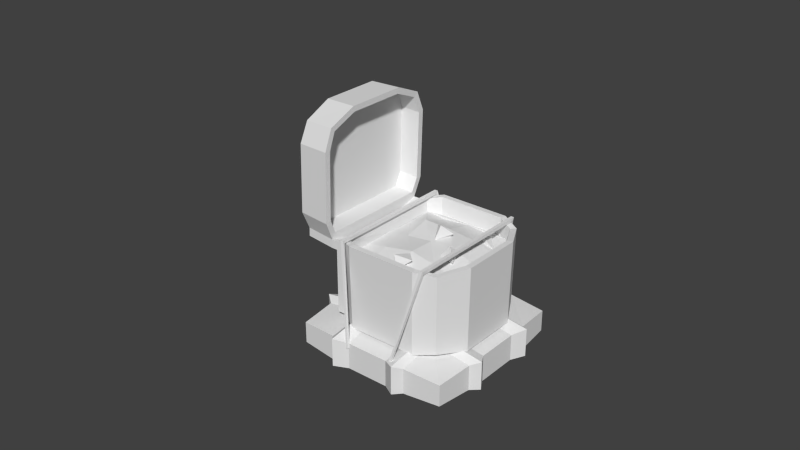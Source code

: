 # Source: Treasure_chest_raft.blend  (saved by Blender 2.70.0; exported with 4.5.12 LTS)
import bpy
from mathutils import Matrix  # noqa: F401  (used for matrix-valued properties, if any)

bpy.ops.wm.read_factory_settings(use_empty=True)
scene = bpy.context.scene
scene.name = 'Scene'

# ---- collections
col_collection_1 = bpy.data.collections.new('Collection 1'); scene.collection.children.link(col_collection_1)

# ---- materials (node trees are filled in below, after node groups)
mat_material = bpy.data.materials.new('Material')
mat_material.alpha_threshold = 0.0
mat_material.use_transparent_shadow = False
mat_material.roughness = 0.5
mat_material.line_color = (0.0, 0.0, 0.0, 1.0)

# ---- material node trees

# ---- world
world_world = bpy.data.worlds.new('World'); scene.world = world_world
world_world.color = (0.05088, 0.05088, 0.05088)
world_world.use_sun_shadow = False
world_world.sun_shadow_jitter_overblur = 0.0
world_world.cycles.sampling_method = 'MANUAL'
world_world.cycles.sample_map_resolution = 256

# ---- meshes
me_cube_000 = bpy.data.meshes.new('Cube.000')
me_cube_000.from_pydata([(-0.8348, 0.2139, 0.3055), (-0.8348, 0.2321, 0.3055), (0.8478, 0.2321, 0.304), (0.8478, 0.2139, 0.304), (-0.8625, 0.2139, 0.3036), (-0.8625, 0.2321, 0.3036), (0.8625, 0.2321, 0.3036), (0.8625, 0.2139, 0.3036), (-0.6845, 0.4301, 1.283), (0.674, 0.4301, 1.283), (0.6573, 0.4301, 1.25), (-0.6678, 0.4301, 1.25), (0.674, 0.3963, 1.283), (-0.6845, 0.3963, 1.283), (-0.6678, 0.3963, 1.25), (0.6573, 0.3963, 1.25), (-0.8348, -0.2718, 0.3055), (-0.8348, -0.2536, 0.3055), (0.8478, -0.2536, 0.304), (0.8478, -0.2718, 0.304), (-0.8625, -0.2718, 0.3036), (-0.8625, -0.2536, 0.3036), (0.8625, -0.2536, 0.3036), (0.8625, -0.2718, 0.3036), (-0.6845, -0.47, 1.283), (0.674, -0.47, 1.283), (0.6573, -0.47, 1.25), (-0.6678, -0.47, 1.25), (0.674, -0.5037, 1.283), (-0.6845, -0.5037, 1.283), (-0.6678, -0.5037, 1.25), (0.6573, -0.5037, 1.25), (-0.8009, 0.8009, 0.1042), (0.8009, 0.8009, 0.1042), (0.8009, -0.8009, 0.1042), (-0.8009, -0.8009, 0.1042), (-0.8009, 0.8009, 0.324), (0.8009, 0.8009, 0.324), (0.8009, -0.8009, 0.324), (-0.8009, -0.8009, 0.324), (-0.3484, -0.2449, 0.4697), (-0.3492, -0.4525, 0.4548), (-0.3492, -0.4525, 0.0199), (-0.3484, -0.2449, 0.005013), (0.8403, 0.2194, 0.3498), (0.8322, 0.4179, 0.3445), (0.8322, 0.4179, 0.08359), (0.8403, 0.2194, 0.07831), (-0.8322, 0.4179, 0.3445), (-0.8403, 0.2194, 0.3498), (-0.8403, 0.2194, 0.07831), (-0.8322, 0.4179, 0.08359), (-0.3492, 0.4525, 0.4548), (-0.3484, 0.2449, 0.4697), (-0.3484, 0.2449, 0.005013), (-0.3492, 0.4525, 0.0199), (0.8322, -0.4179, 0.3445), (0.8403, -0.2194, 0.3498), (0.8403, -0.2194, 0.07831), (0.8322, -0.4179, 0.08359), (-0.8403, -0.2194, 0.3498), (-0.8322, -0.4179, 0.3445), (-0.8322, -0.4179, 0.08359), (-0.8403, -0.2194, 0.07831), (-0.3505, -0.9199, 0.09091), (-0.3505, -0.9199, 0.3838), (-0.3505, 0.9199, 0.09091), (-0.3505, 0.9199, 0.3838), (0.4179, 0.8322, 0.3445), (0.2194, 0.8403, 0.3498), (0.2194, 0.8403, 0.07831), (0.4179, 0.8322, 0.08359), (0.2194, -0.8403, 0.3498), (0.4179, -0.8322, 0.3445), (0.4179, -0.8322, 0.08359), (0.2194, -0.8403, 0.07831), (0.4125, 0.412, 0.02292), (0.2223, 0.4107, 0.009879), (0.2229, 0.2229, -0.004113), (0.4105, 0.2223, 0.009834), (0.4105, 0.2223, 0.4183), (0.2229, 0.2229, 0.4322), (0.2223, 0.4107, 0.4182), (0.4125, 0.412, 0.4052), (0.4105, -0.2223, 0.009834), (0.2229, -0.2229, -0.004113), (0.2223, -0.4107, 0.009879), (0.4125, -0.412, 0.02292), (0.4125, -0.412, 0.4052), (0.2223, -0.4107, 0.4182), (0.2229, -0.2229, 0.4322), (0.4105, -0.2223, 0.4183), (-0.2194, 0.8403, 0.3498), (-0.4179, 0.8322, 0.3445), (-0.4179, 0.8322, 0.08359), (-0.2194, 0.8403, 0.07831), (-0.4179, -0.8322, 0.3445), (-0.2194, -0.8403, 0.3498), (-0.2194, -0.8403, 0.07831), (-0.4179, -0.8322, 0.08359), (-0.4105, 0.2223, 0.009834), (-0.2229, 0.2229, -0.004113), (-0.2223, 0.4107, 0.009879), (-0.4125, 0.412, 0.02292), (-0.4125, 0.412, 0.4052), (-0.2223, 0.4107, 0.4182), (-0.2229, 0.2229, 0.4322), (-0.4105, 0.2223, 0.4183), (-0.4125, -0.412, 0.02292), (-0.2223, -0.4107, 0.009879), (-0.2229, -0.2229, -0.004113), (-0.4105, -0.2223, 0.009834), (-0.4105, -0.2223, 0.4183), (-0.2229, -0.2229, 0.4322), (-0.2223, -0.4107, 0.4182), (-0.4125, -0.412, 0.4052), (0.3505, 0.9199, 0.3838), (0.3505, 0.9199, 0.09091), (0.3505, -0.9199, 0.3838), (0.3505, -0.9199, 0.09091), (0.3484, 0.2449, 0.005013), (0.3492, 0.4525, 0.0199), (0.3492, 0.4525, 0.4548), (0.3484, 0.2449, 0.4697), (0.3492, -0.4525, 0.0199), (0.3484, -0.2449, 0.005013), (0.3484, -0.2449, 0.4697), (0.3492, -0.4525, 0.4548), (0.9199, -0.3505, 0.3838), (0.9199, -0.3505, 0.09091), (-0.9199, -0.3505, 0.3838), (-0.9199, -0.3505, 0.09091), (-0.3488, -0.3487, 0.4796), (0.2449, -0.3485, 0.005037), (0.4526, -0.3489, 0.01988), (0.2449, -0.3485, 0.4696), (0.4526, -0.3489, 0.4548), (-0.3488, -0.3487, 0.01246), (-0.2449, -0.3485, 0.005037), (-0.4526, -0.3489, 0.01988), (-0.2449, -0.3485, 0.4696), (-0.4526, -0.3489, 0.4548), (0.3488, -0.3487, 0.01246), (0.3488, -0.3487, 0.4796), (0.9199, 0.3505, 0.3838), (0.9199, 0.3505, 0.09091), (-0.9199, 0.3505, 0.3838), (-0.9199, 0.3505, 0.09091), (-0.3488, 0.3487, 0.4796), (-0.3488, 0.3487, 0.01246), (0.2449, 0.3485, 0.005037), (0.4526, 0.3489, 0.01988), (0.2449, 0.3485, 0.4696), (0.4526, 0.3489, 0.4548), (-0.2449, 0.3485, 0.005037), (-0.4526, 0.3489, 0.01988), (-0.2449, 0.3485, 0.4696), (-0.4526, 0.3489, 0.4548), (0.3488, 0.3487, 0.01246), (0.3488, 0.3487, 0.4796)], [], [(4, 5, 1, 0), (9, 6, 2, 10), (6, 7, 3, 2), (13, 4, 0, 14), (15, 10, 2, 3), (13, 8, 5, 4), (5, 8, 11, 1), (8, 9, 10, 11), (7, 12, 15, 3), (12, 13, 14, 15), (0, 1, 11, 14), (14, 11, 10, 15), (7, 6, 9, 12), (12, 9, 8, 13), (20, 21, 17, 16), (25, 22, 18, 26), (22, 23, 19, 18), (29, 20, 16, 30), (31, 26, 18, 19), (29, 24, 21, 20), (21, 24, 27, 17), (24, 25, 26, 27), (23, 28, 31, 19), (28, 29, 30, 31), (16, 17, 27, 30), (30, 27, 26, 31), (23, 22, 25, 28), (28, 25, 24, 29), (92, 69, 70, 95), (44, 57, 58, 47), (72, 97, 98, 75), (60, 49, 50, 63), (156, 152, 82, 105), (39, 96, 115, 61), (155, 147, 51, 103), (37, 45, 46, 33), (113, 90, 81, 106), (36, 93, 94, 32), (48, 36, 32, 51), (96, 39, 35, 99), (139, 131, 63, 111), (97, 72, 89, 114), (105, 82, 69, 92), (83, 45, 37, 68), (62, 108, 99, 35), (38, 73, 74, 34), (101, 78, 85, 110), (154, 150, 78, 101), (95, 70, 77, 102), (157, 146, 49, 107), (87, 59, 34, 74), (73, 38, 56, 88), (39, 61, 62, 35), (91, 57, 44, 80), (109, 86, 75, 98), (32, 94, 103, 51), (144, 145, 46, 45), (146, 147, 50, 49), (50, 100, 111, 63), (60, 112, 107, 49), (79, 47, 58, 84), (151, 145, 47, 79), (138, 133, 86, 109), (153, 144, 45, 83), (71, 33, 46, 76), (128, 129, 58, 57), (130, 131, 62, 61), (140, 135, 90, 113), (92, 95, 66, 67), (141, 130, 61, 115), (134, 129, 59, 87), (136, 128, 57, 91), (56, 38, 34, 59), (116, 117, 70, 69), (118, 119, 74, 73), (158, 121, 76, 151), (116, 122, 83, 68), (121, 117, 71, 76), (142, 125, 84, 134), (127, 118, 73, 88), (123, 126, 91, 80), (119, 124, 87, 74), (125, 120, 79, 84), (68, 37, 33, 71), (67, 66, 94, 93), (65, 64, 98, 97), (149, 54, 100, 155), (52, 67, 93, 104), (66, 55, 103, 94), (137, 42, 108, 139), (65, 41, 115, 96), (40, 53, 107, 112), (42, 64, 99, 108), (54, 43, 111, 100), (48, 104, 93, 36), (96, 99, 64, 65), (154, 101, 54, 149), (105, 92, 67, 52), (95, 102, 55, 66), (138, 109, 42, 137), (97, 114, 41, 65), (113, 106, 53, 40), (109, 98, 64, 42), (101, 110, 43, 54), (68, 71, 117, 116), (72, 75, 119, 118), (150, 77, 121, 158), (69, 82, 122, 116), (77, 70, 117, 121), (133, 85, 125, 142), (89, 72, 118, 127), (81, 90, 126, 123), (75, 86, 124, 119), (85, 78, 120, 125), (108, 62, 131, 139), (110, 85, 133, 138), (56, 59, 129, 128), (60, 63, 131, 130), (114, 89, 135, 140), (112, 60, 130, 141), (84, 58, 129, 134), (88, 56, 128, 136), (124, 142, 134, 87), (43, 137, 139, 111), (40, 132, 113), (110, 138, 137, 43), (113, 132, 140), (86, 133, 142, 124), (114, 140, 132), (106, 81, 152, 156), (100, 50, 147, 155), (102, 77, 150, 154), (104, 48, 146, 157), (44, 47, 145, 144), (48, 51, 147, 146), (76, 46, 145, 151), (80, 44, 144, 153), (120, 158, 151, 79), (132, 41, 114), (55, 149, 155, 103), (132, 115, 41), (102, 154, 149, 55), (141, 115, 132), (78, 150, 158, 120), (141, 132, 112), (40, 112, 132), (105, 148, 156), (106, 156, 148), (148, 53, 106), (148, 107, 53), (157, 107, 148), (157, 148, 104), (52, 104, 148), (52, 148, 105), (81, 159, 152), (123, 159, 81), (123, 80, 159), (153, 159, 80), (153, 83, 159), (122, 159, 83), (122, 82, 159), (82, 152, 159), (136, 91, 143), (136, 143, 88), (127, 88, 143), (127, 143, 89), (89, 143, 135), (90, 135, 143), (126, 143, 91), (126, 90, 143)])
_uv = me_cube_000.uv_layers.new(name='UVMap')
_uv.uv.foreach_set('vector', [0.03175, 0.04104, 0.0304, 0.05315, 0.01525, 0.05146, 0.01661, 0.03934, 0.7275, 0.1338, 0.9849, 0.1688, 0.9811, 0.1728, 0.7268, 0.1424, 0.9849, 0.1688, 0.9865, 0.1575, 0.9939, 0.1585, 0.9923, 0.1698, 0.3081, 0.07269, 0.03175, 0.04104, 0.04241, 0.03018, 0.3088, 0.06331, 0.7258, 0.1511, 0.7268, 0.1424, 0.9811, 0.1728, 0.98, 0.1812, 0.3081, 0.07269, 0.3068, 0.08295, 0.0304, 0.05315, 0.03175, 0.04104, 0.0304, 0.05315, 0.3068, 0.08295, 0.3051, 0.09315, 0.03836, 0.06606, 0.3068, 0.08295, 0.7275, 0.1338, 0.7268, 0.1424, 0.3051, 0.09315, 0.9865, 0.1575, 0.7288, 0.1239, 0.7305, 0.1139, 0.9835, 0.1519, 0.7288, 0.1239, 0.3081, 0.07269, 0.3088, 0.06331, 0.7305, 0.1139, 0.03734, 0.07631, 0.03836, 0.06606, 0.3051, 0.09315, 0.3041, 0.1028, 0.3041, 0.1028, 0.3051, 0.09315, 0.7268, 0.1424, 0.7258, 0.1511, 0.9865, 0.1575, 0.9849, 0.1688, 0.7275, 0.1338, 0.7288, 0.1239, 0.7288, 0.1239, 0.7275, 0.1338, 0.3068, 0.08295, 0.3081, 0.07269, 0.01314, 0.9467, 0.01188, 0.9383, 0.02241, 0.9367, 0.02367, 0.9451, 0.699, 0.8549, 0.9701, 0.8061, 0.9672, 0.8123, 0.701, 0.8642, 0.9687, 0.7789, 0.9704, 0.789, 0.9637, 0.7902, 0.962, 0.78, 0.2777, 0.9156, 0.01659, 0.9579, 0.02367, 0.9451, 0.2759, 0.9072, 0.6959, 0.8344, 0.6942, 0.8248, 0.962, 0.78, 0.9637, 0.7902, 0.2777, 0.9156, 0.2794, 0.9256, 0.0184, 0.9693, 0.01659, 0.9579, 0.0184, 0.9693, 0.2794, 0.9256, 0.2806, 0.9357, 0.02892, 0.9791, 0.2794, 0.9256, 0.699, 0.8549, 0.701, 0.8642, 0.2806, 0.9357, 0.9679, 0.7943, 0.6972, 0.8448, 0.6959, 0.8344, 0.9637, 0.7902, 0.6972, 0.8448, 0.2777, 0.9156, 0.2759, 0.9072, 0.6959, 0.8344, 0.02367, 0.9451, 0.02241, 0.9367, 0.2745, 0.8985, 0.2759, 0.9072, 0.2759, 0.9072, 0.2745, 0.8985, 0.6942, 0.8248, 0.6959, 0.8344, 0.9679, 0.7943, 0.9701, 0.8061, 0.699, 0.8549, 0.6972, 0.8448, 0.6972, 0.8448, 0.699, 0.8549, 0.2794, 0.9256, 0.2777, 0.9156, 0.4879, 0.4281, 0.4878, 0.5211, 0.4306, 0.5226, 0.4303, 0.4229, 0.636, 0.6988, 0.7486, 0.7073, 0.7476, 0.7781, 0.6246, 0.768, 0.9294, 0.5383, 0.9292, 0.425, 0.9999, 0.4217, 0.9999, 0.5447, 0.7548, 0.2527, 0.6425, 0.2544, 0.6364, 0.1844, 0.7591, 0.1826, 0.6143, 0.4164, 0.613, 0.5373, 0.594, 0.5303, 0.5951, 0.4229, 0.9139, 0.2642, 0.9244, 0.3671, 0.8125, 0.368, 0.8122, 0.2571, 0.3147, 0.3617, 0.3212, 0.2464, 0.3367, 0.2687, 0.3295, 0.3721, 0.4796, 0.6684, 0.5799, 0.6885, 0.5613, 0.752, 0.4656, 0.7204, 0.7586, 0.4222, 0.757, 0.5358, 0.6452, 0.5323, 0.6468, 0.4224, 0.4834, 0.2805, 0.4889, 0.3749, 0.4318, 0.3784, 0.4316, 0.2822, 0.5857, 0.2623, 0.4834, 0.2805, 0.4715, 0.2228, 0.5714, 0.1965, 0.9244, 0.3671, 0.9139, 0.2642, 0.9717, 0.2562, 0.9912, 0.3566, 0.1446, 0.3575, 0.146, 0.2405, 0.1783, 0.261, 0.1755, 0.3686, 0.9292, 0.425, 0.9294, 0.5383, 0.811, 0.5366, 0.8123, 0.4227, 0.5951, 0.4229, 0.594, 0.5303, 0.4878, 0.5211, 0.4879, 0.4281, 0.5909, 0.5818, 0.5799, 0.6885, 0.4796, 0.6684, 0.4867, 0.5741, 0.1289, 0.2621, 0.1288, 0.367, 0.02375, 0.3635, 0.03314, 0.2681, 0.9114, 0.6989, 0.9227, 0.5961, 0.9885, 0.6099, 0.9648, 0.7086, 0.2826, 0.4162, 0.2816, 0.5243, 0.1735, 0.5236, 0.1747, 0.4145, 0.3128, 0.4114, 0.3118, 0.5298, 0.2816, 0.5243, 0.2826, 0.4162, 0.4303, 0.4229, 0.4306, 0.5226, 0.3268, 0.5244, 0.3276, 0.4171, 0.6127, 0.3634, 0.6085, 0.2532, 0.6425, 0.2544, 0.6464, 0.3698, 0.1266, 0.5701, 0.1244, 0.6746, 0.02924, 0.6666, 0.02186, 0.5714, 0.9227, 0.5961, 0.9114, 0.6989, 0.8068, 0.7051, 0.8099, 0.5918, 0.9139, 0.2642, 0.8122, 0.2571, 0.8235, 0.1917, 0.9213, 0.2114, 0.755, 0.5894, 0.7486, 0.7073, 0.636, 0.6988, 0.6433, 0.5847, 0.1286, 0.414, 0.1274, 0.5232, 0.02008, 0.5222, 0.02104, 0.4128, 0.4316, 0.2822, 0.4318, 0.3784, 0.3295, 0.3721, 0.3367, 0.2687, 0.6017, 0.6983, 0.5864, 0.7581, 0.5613, 0.752, 0.5799, 0.6885, 0.6085, 0.2532, 0.597, 0.1919, 0.6364, 0.1844, 0.6425, 0.2544, 0.2878, 0.2647, 0.2836, 0.3708, 0.1755, 0.3686, 0.1783, 0.261, 0.7548, 0.2527, 0.7583, 0.3689, 0.6464, 0.3698, 0.6425, 0.2544, 0.2815, 0.5697, 0.2828, 0.6763, 0.1736, 0.6767, 0.1733, 0.5695, 0.3123, 0.5796, 0.3158, 0.6955, 0.2828, 0.6763, 0.2815, 0.5697, 0.144, 0.4087, 0.1427, 0.5288, 0.1274, 0.5232, 0.1286, 0.414, 0.6097, 0.59, 0.6017, 0.6983, 0.5799, 0.6885, 0.5909, 0.5818, 0.4299, 0.567, 0.4275, 0.6629, 0.3318, 0.6733, 0.3274, 0.5697, 0.7827, 0.7119, 0.7878, 0.7747, 0.7476, 0.7781, 0.7486, 0.7073, 0.7891, 0.2496, 0.798, 0.1885, 0.8235, 0.1917, 0.8122, 0.2571, 0.7919, 0.4159, 0.7906, 0.5429, 0.757, 0.5358, 0.7586, 0.4222, 0.4879, 0.4281, 0.4303, 0.4229, 0.4421, 0.3959, 0.4837, 0.3973, 0.7922, 0.3611, 0.7891, 0.2496, 0.8122, 0.2571, 0.8125, 0.368, 0.1422, 0.5799, 0.141, 0.6964, 0.1244, 0.6746, 0.1266, 0.5701, 0.7892, 0.5982, 0.7827, 0.7119, 0.7486, 0.7073, 0.755, 0.5894, 0.8068, 0.7051, 0.9114, 0.6989, 0.9168, 0.758, 0.814, 0.773, 0.4823, 0.5514, 0.441, 0.5502, 0.4306, 0.5226, 0.4878, 0.5211, 0.9312, 0.573, 0.9927, 0.5841, 0.9885, 0.6099, 0.9227, 0.5961, 0.312, 0.5547, 0.3366, 0.5548, 0.3274, 0.5697, 0.3123, 0.5796, 0.4823, 0.5514, 0.5854, 0.5623, 0.5909, 0.5818, 0.4867, 0.5741, 0.3366, 0.5548, 0.441, 0.5502, 0.4299, 0.567, 0.3274, 0.5697, 0.1424, 0.5543, 0.1679, 0.5543, 0.1733, 0.5695, 0.1422, 0.5799, 0.8178, 0.5715, 0.9312, 0.573, 0.9227, 0.5961, 0.8099, 0.5918, 0.6378, 0.5648, 0.7624, 0.5693, 0.755, 0.5894, 0.6433, 0.5847, 0.000113, 0.5547, 0.1168, 0.5543, 0.1266, 0.5701, 0.02186, 0.5714, 0.1679, 0.5543, 0.2869, 0.5546, 0.2815, 0.5697, 0.1733, 0.5695, 0.4867, 0.5741, 0.4796, 0.6684, 0.4275, 0.6629, 0.4299, 0.567, 0.4837, 0.3973, 0.4421, 0.3959, 0.4318, 0.3784, 0.4889, 0.3749, 0.9322, 0.3906, 0.9942, 0.3824, 0.9999, 0.4217, 0.9292, 0.425, 0.3136, 0.3866, 0.2886, 0.386, 0.2836, 0.3708, 0.3147, 0.3617, 0.5873, 0.3904, 0.4837, 0.3973, 0.4889, 0.3749, 0.5935, 0.3709, 0.4421, 0.3959, 0.3382, 0.3872, 0.3295, 0.3721, 0.4318, 0.3784, 0.1442, 0.3831, 0.1186, 0.3825, 0.1288, 0.367, 0.1446, 0.3575, 0.9322, 0.3906, 0.8196, 0.3883, 0.8125, 0.368, 0.9244, 0.3671, 0.7649, 0.3887, 0.6403, 0.3899, 0.6464, 0.3698, 0.7583, 0.3689, 0.1186, 0.3825, 0.001648, 0.3798, 0.02375, 0.3635, 0.1288, 0.367, 0.2886, 0.386, 0.1698, 0.3837, 0.1755, 0.3686, 0.2836, 0.3708, 0.5857, 0.2623, 0.5935, 0.3709, 0.4889, 0.3749, 0.4834, 0.2805, 0.9244, 0.3671, 0.9912, 0.3566, 0.9942, 0.3824, 0.9322, 0.3906, 0.3128, 0.4114, 0.2826, 0.4162, 0.2886, 0.386, 0.3136, 0.3866, 0.5951, 0.4229, 0.4879, 0.4281, 0.4837, 0.3973, 0.5873, 0.3904, 0.4303, 0.4229, 0.3276, 0.4171, 0.3382, 0.3872, 0.4421, 0.3959, 0.144, 0.4087, 0.1286, 0.414, 0.1186, 0.3825, 0.1442, 0.3831, 0.9292, 0.425, 0.8123, 0.4227, 0.8196, 0.3883, 0.9322, 0.3906, 0.7586, 0.4222, 0.6468, 0.4224, 0.6403, 0.3899, 0.7649, 0.3887, 0.1286, 0.414, 0.02104, 0.4128, 0.001648, 0.3798, 0.1186, 0.3825, 0.2826, 0.4162, 0.1747, 0.4145, 0.1698, 0.3837, 0.2886, 0.386, 0.4867, 0.5741, 0.4299, 0.567, 0.441, 0.5502, 0.4823, 0.5514, 0.9294, 0.5383, 0.9999, 0.5447, 0.9927, 0.5841, 0.9312, 0.573, 0.3118, 0.5298, 0.3268, 0.5244, 0.3366, 0.5548, 0.312, 0.5547, 0.4878, 0.5211, 0.594, 0.5303, 0.5854, 0.5623, 0.4823, 0.5514, 0.3268, 0.5244, 0.4306, 0.5226, 0.441, 0.5502, 0.3366, 0.5548, 0.1427, 0.5288, 0.1735, 0.5236, 0.1679, 0.5543, 0.1424, 0.5543, 0.811, 0.5366, 0.9294, 0.5383, 0.9312, 0.573, 0.8178, 0.5715, 0.6452, 0.5323, 0.757, 0.5358, 0.7624, 0.5693, 0.6378, 0.5648, 0.02008, 0.5222, 0.1274, 0.5232, 0.1168, 0.5543, 0.000113, 0.5547, 0.1735, 0.5236, 0.2816, 0.5243, 0.2869, 0.5546, 0.1679, 0.5543, 0.1288, 0.367, 0.1289, 0.2621, 0.146, 0.2405, 0.1446, 0.3575, 0.1747, 0.4145, 0.1735, 0.5236, 0.1427, 0.5288, 0.144, 0.4087, 0.8068, 0.7051, 0.814, 0.773, 0.7878, 0.7747, 0.7827, 0.7119, 0.7548, 0.2527, 0.7591, 0.1826, 0.798, 0.1885, 0.7891, 0.2496, 0.8123, 0.4227, 0.811, 0.5366, 0.7906, 0.5429, 0.7919, 0.4159, 0.7583, 0.3689, 0.7548, 0.2527, 0.7891, 0.2496, 0.7922, 0.3611, 0.1733, 0.5695, 0.1736, 0.6767, 0.141, 0.6964, 0.1422, 0.5799, 0.8099, 0.5918, 0.8068, 0.7051, 0.7827, 0.7119, 0.7892, 0.5982, 0.1168, 0.5543, 0.1424, 0.5543, 0.1422, 0.5799, 0.1266, 0.5701, 0.1698, 0.3837, 0.1442, 0.3831, 0.1446, 0.3575, 0.1755, 0.3686, 0.7649, 0.3887, 0.7921, 0.3886, 0.7586, 0.4222, 0.1747, 0.4145, 0.144, 0.4087, 0.1442, 0.3831, 0.1698, 0.3837, 0.7586, 0.4222, 0.7921, 0.3886, 0.7919, 0.4159, 0.1274, 0.5232, 0.1427, 0.5288, 0.1424, 0.5543, 0.1168, 0.5543, 0.8123, 0.4227, 0.7919, 0.4159, 0.7921, 0.3886, 0.6468, 0.4224, 0.6452, 0.5323, 0.613, 0.5373, 0.6143, 0.4164, 0.2836, 0.3708, 0.2878, 0.2647, 0.3212, 0.2464, 0.3147, 0.3617, 0.3276, 0.4171, 0.3268, 0.5244, 0.3118, 0.5298, 0.3128, 0.4114, 0.5935, 0.3709, 0.5857, 0.2623, 0.6085, 0.2532, 0.6127, 0.3634, 0.636, 0.6988, 0.6246, 0.768, 0.5864, 0.7581, 0.6017, 0.6983, 0.5857, 0.2623, 0.5714, 0.1965, 0.597, 0.1919, 0.6085, 0.2532, 0.3274, 0.5697, 0.3318, 0.6733, 0.3158, 0.6955, 0.3123, 0.5796, 0.6433, 0.5847, 0.636, 0.6988, 0.6017, 0.6983, 0.6097, 0.59, 0.2869, 0.5546, 0.312, 0.5547, 0.3123, 0.5796, 0.2815, 0.5697, 0.7921, 0.3886, 0.8196, 0.3883, 0.8123, 0.4227, 0.3382, 0.3872, 0.3136, 0.3866, 0.3147, 0.3617, 0.3295, 0.3721, 0.7921, 0.3886, 0.8125, 0.368, 0.8196, 0.3883, 0.3276, 0.4171, 0.3128, 0.4114, 0.3136, 0.3866, 0.3382, 0.3872, 0.7922, 0.3611, 0.8125, 0.368, 0.7921, 0.3886, 0.2816, 0.5243, 0.3118, 0.5298, 0.312, 0.5547, 0.2869, 0.5546, 0.7922, 0.3611, 0.7921, 0.3886, 0.7583, 0.3689, 0.7649, 0.3887, 0.7583, 0.3689, 0.7921, 0.3886, 0.5951, 0.4229, 0.6137, 0.3901, 0.6143, 0.4164, 0.6468, 0.4224, 0.6143, 0.4164, 0.6137, 0.3901, 0.6137, 0.3901, 0.6403, 0.3899, 0.6468, 0.4224, 0.6137, 0.3901, 0.6464, 0.3698, 0.6403, 0.3899, 0.6127, 0.3634, 0.6464, 0.3698, 0.6137, 0.3901, 0.6127, 0.3634, 0.6137, 0.3901, 0.5935, 0.3709, 0.5873, 0.3904, 0.5935, 0.3709, 0.6137, 0.3901, 0.5873, 0.3904, 0.6137, 0.3901, 0.5951, 0.4229, 0.6452, 0.5323, 0.6117, 0.5636, 0.613, 0.5373, 0.6378, 0.5648, 0.6117, 0.5636, 0.6452, 0.5323, 0.6378, 0.5648, 0.6433, 0.5847, 0.6117, 0.5636, 0.6097, 0.59, 0.6117, 0.5636, 0.6433, 0.5847, 0.6097, 0.59, 0.5909, 0.5818, 0.6117, 0.5636, 0.5854, 0.5623, 0.6117, 0.5636, 0.5909, 0.5818, 0.5854, 0.5623, 0.594, 0.5303, 0.6117, 0.5636, 0.594, 0.5303, 0.613, 0.5373, 0.6117, 0.5636, 0.7892, 0.5982, 0.755, 0.5894, 0.79, 0.5704, 0.7892, 0.5982, 0.79, 0.5704, 0.8099, 0.5918, 0.8178, 0.5715, 0.8099, 0.5918, 0.79, 0.5704, 0.8178, 0.5715, 0.79, 0.5704, 0.811, 0.5366, 0.811, 0.5366, 0.79, 0.5704, 0.7906, 0.5429, 0.757, 0.5358, 0.7906, 0.5429, 0.79, 0.5704, 0.7624, 0.5693, 0.79, 0.5704, 0.755, 0.5894, 0.7624, 0.5693, 0.757, 0.5358, 0.79, 0.5704])
me_cube_000.use_remesh_preserve_volume = False
me_cube_000.use_remesh_preserve_attributes = False
me_cube_000.use_mirror_vertex_groups = False
me_cube_000.update()
me_cube_003 = bpy.data.meshes.new('Cube.003')
me_cube_003.from_pydata([(14.59, 31.27, 15.84), (10.19, 20.84, 28.55), (-1.446, 12.31, 19.0), (2.953, 22.74, 6.277), (18.02, 28.48, 14.65), (13.52, 17.8, 27.67), (1.613, 9.078, 17.89), (6.116, 19.76, 4.868), (2.287, 8.482, 17.65), (6.782, 19.14, 4.653), (3.816, 23.38, 6.986), (-0.5829, 12.94, 19.7), (2.497, 9.725, 18.61), (6.946, 20.43, 5.592), (7.664, 19.79, 5.378), (3.169, 9.128, 18.38), (5.93, 25.56, 7.651), (12.82, 30.61, 13.31), (0.9236, 13.63, 22.19), (7.816, 18.67, 27.84), (4.177, 10.32, 21.09), (11.23, 15.49, 26.88), (9.238, 22.54, 6.243), (16.35, 27.68, 12.03), (14.68, 29.72, 19.93), (12.39, 24.3, 26.54), (18.22, 26.76, 18.78), (15.88, 21.21, 25.54), (2.736, 11.74, 14.64), (4.987, 17.08, 8.131), (3.408, 11.14, 14.41), (5.656, 16.47, 7.911), (15.35, 20.9, 24.94), (13.25, 17.89, 26.82), (11.34, 15.93, 26.15), (16.01, 27.07, 12.57), (17.41, 27.76, 14.78), (4.518, 10.93, 20.56), (3.224, 10.49, 18.67), (9.14, 22.1, 6.977), (7.387, 20.51, 6.487), (17.59, 26.23, 18.43), (13.09, 23.0, 25.75), (10.99, 19.99, 27.63), (9.079, 18.03, 26.96), (13.76, 29.17, 13.39), (15.16, 29.86, 15.59), (2.262, 13.03, 21.37), (0.9678, 12.59, 19.48), (6.884, 24.2, 7.788), (5.131, 22.61, 7.298), (15.34, 28.33, 19.25), (13.88, 3.157, 8.446), (15.59, 4.934, 8.451), (13.63, 4.64, 10.04), (15.95, 4.778, 10.57), (15.53, 2.54, 9.994), (11.05, 5.231, 13.0), (9.955, 4.87, 15.03), (9.431, 3.64, 12.92), (10.01, 2.568, 14.85), (12.02, 3.229, 13.9), (12.26, 9.126, 6.951), (12.85, 10.9, 8.454), (12.2, 8.416, 8.964), (14.21, 9.518, 9.606), (14.56, 8.759, 7.556), (15.95, 7.104, 1.576), (17.01, 9.167, 2.356), (14.97, 7.917, 3.33), (17.0, 8.45, 4.396), (17.38, 6.454, 3.283), (12.79, 2.781, -4.874), (8.395, -7.652, 7.844), (-4.389, 3.738, 12.04), (0.01003, 14.17, -0.6833), (20.78, 8.819, 1.583), (16.28, -1.843, 14.58), (3.023, 9.169, 18.36), (7.518, 19.83, 5.363), (0.9583, 13.33, -0.9942), (-3.441, 2.893, 11.72), (8.796, 19.46, 5.485), (4.301, 8.794, 18.48), (2.993, 12.3, -2.95), (10.79, 5.351, -5.514), (-2.163, 0.06415, 11.93), (5.638, -6.885, 9.367), (11.32, 18.95, 4.05), (19.29, 11.85, 1.429), (6.063, 6.472, 19.23), (14.04, -0.6291, 16.61), (13.17, -1.358, -2.698), (10.81, -6.945, 4.113), (21.69, 5.047, 4.294), (19.29, -0.6625, 11.25), (18.7, 0.03515, 11.29), (15.98, -1.044, 14.25), (18.92, 11.47, 2.113), (20.14, 8.835, 2.206), (14.1, 0.02947, 16.02), (11.28, 18.28, 4.63), (9.32, 18.6, 5.645), (6.463, 6.84, 18.54), (5.076, 8.529, 17.92), (20.99, 5.473, 4.659), (16.88, -1.441, 9.691), (14.72, -2.082, 13.13), (17.1, 9.99, 0.5145), (18.88, 7.797, 1.088), (12.28, -1.446, 14.42), (9.461, 16.8, 3.031), (8.064, 17.56, 4.527), (4.642, 5.364, 16.94), (3.819, 7.491, 16.8), (19.17, 3.998, 3.061), (15.8, -1.761, 11.41), (17.99, 8.894, 0.8013), (13.5, -1.764, 13.78), (8.763, 17.18, 3.779), (4.231, 6.428, 16.87), (19.03, 5.897, 2.074), (18.02, 1.279, 6.376), (8.46, 1.959, 15.68), (13.28, 13.4, 1.773), (5.942, 12.53, 10.66), (9.346, 3.119, 14.73), (13.32, 12.54, 3.34), (16.34, 3.408, 7.48), (8.865, 2.332, 15.32), (13.38, 13.04, 2.29), (17.36, 2.084, 6.97), (11.99, 8.169, 9.411), (4.42, 9.974, 13.78), (5.781, 5.041, 15.96), (10.15, 15.4, 3.33), (17.93, 5.098, 3.512), (6.883, 15.14, 7.275), (11.91, -0.2717, 14.0), (16.25, 10.04, 1.435), (15.66, -0.2782, 10.07), (14.79, 5.802, 8.583), (8.535, 10.66, 10.13), (13.18, 10.78, 6.457), (11.06, 5.758, 12.59), (13.54, 2.713, 11.52), (15.79, 8.061, 4.99), (9.915, 13.82, 7.302), (7.227, 8.145, 13.44)], [], [(27, 25, 1, 5), (12, 11, 2, 6), (15, 12, 6, 8), (31, 29, 7, 9), (10, 13, 7, 3), (13, 14, 9, 7), (20, 18, 11, 12), (16, 22, 13, 10), (5, 1, 19, 21), (0, 4, 23, 17), (4, 0, 24, 26), (8, 6, 28, 30), (17, 23, 22, 16), (2, 3, 7, 6), (21, 19, 18, 20), (26, 24, 25, 27), (3, 2, 11, 10), (12, 13, 7, 6), (11, 10, 13, 12), (25, 24, 0, 17, 16, 10, 11, 18, 19, 1), (38, 40, 50, 48), (33, 32, 27, 5), (34, 33, 5, 21), (36, 35, 23, 4), (38, 37, 20, 12), (39, 40, 13, 22), (41, 36, 4, 26), (32, 41, 26, 27), (35, 39, 22, 23), (37, 34, 21, 20), (40, 38, 12, 13), (51, 42, 43, 44, 47, 48, 50, 49, 45, 46), (34, 37, 47, 44), (39, 35, 45, 49), (41, 32, 42, 51), (36, 41, 51, 46), (40, 39, 49, 50), (37, 38, 48, 47), (35, 36, 46, 45), (33, 34, 44, 43), (32, 33, 43, 42), (14, 13, 29, 31), (15, 30, 28, 12), (54, 55, 53), (52, 53, 56), (56, 55, 54), (52, 54, 53), (53, 55, 56), (52, 56, 54), (59, 60, 58), (57, 58, 61), (61, 60, 59), (57, 59, 58), (58, 60, 61), (57, 61, 59), (64, 65, 63), (62, 63, 66), (66, 65, 64), (62, 64, 63), (63, 65, 66), (62, 66, 64), (69, 70, 68), (67, 68, 71), (71, 70, 69), (67, 69, 68), (68, 70, 71), (67, 71, 69), (82, 80, 75, 79), (93, 95, 77, 73), (81, 83, 78, 74), (88, 84, 80, 82), (86, 90, 83, 81), (76, 72, 85, 89), (73, 77, 91, 87), (72, 76, 94, 92), (92, 94, 95, 93), (87, 91, 90, 86), (89, 85, 84, 88), (74, 78, 79, 75), (75, 80, 81, 74), (83, 82, 79, 78), (92, 93, 73, 87, 86, 81, 80, 84, 85, 72), (102, 104, 114, 133, 125, 137, 112), (96, 97, 77, 95), (98, 99, 76, 89), (97, 100, 91, 77), (102, 101, 88, 82), (103, 104, 83, 90), (99, 105, 94, 76), (105, 96, 95, 94), (100, 103, 90, 91), (101, 98, 89, 88), (104, 102, 82, 83), (129, 120, 113, 123), (98, 101, 111, 124, 108), (103, 100, 110, 123, 113), (96, 105, 115, 122, 106), (105, 99, 109, 121, 115), (104, 103, 113, 120, 114), (101, 102, 112, 119, 111), (100, 97, 107, 118, 110), (99, 98, 108, 117, 109), (97, 96, 106, 116, 107), (130, 124, 111, 119), (131, 122, 115, 121), (145, 138, 107, 140), (118, 129, 123, 110), (107, 138, 126, 129, 118), (126, 134, 114, 120, 129), (127, 130, 119, 112, 135), (109, 117, 130, 127, 139), (117, 108, 124, 130), (128, 131, 121, 109, 136), (107, 116, 131, 128, 140), (116, 106, 122, 131), (146, 141, 128, 136), (147, 142, 132, 143), (148, 134, 126, 144), (141, 145, 140, 128), (132, 144, 145, 141), (144, 126, 138, 145), (139, 146, 136, 109), (127, 143, 146, 139), (143, 132, 141, 146), (135, 147, 143, 127), (112, 137, 147, 135), (137, 125, 142, 147), (142, 148, 144, 132), (125, 133, 148, 142), (133, 114, 134, 148)])
_uv = me_cube_003.uv_layers.new(name='UVMap')
_uv.uv.foreach_set('vector', [0.1043, 0.7117, 0.1409, 0.7609, 0.09785, 0.7854, 0.06691, 0.7527, 0.3721, 0.7276, 0.3759, 0.6552, 0.3965, 0.6571, 0.3932, 0.7295, 0.5462, 0.361, 0.5462, 0.349, 0.5635, 0.3488, 0.5635, 0.3608, 0.4081, 0.3615, 0.4081, 0.3495, 0.4666, 0.3491, 0.4665, 0.3611, 0.6958, 0.6552, 0.6992, 0.7268, 0.6785, 0.7295, 0.6752, 0.6571, 0.4836, 0.3488, 0.4838, 0.3615, 0.4665, 0.3611, 0.4666, 0.3491, 0.02751, 0.9654, 0.07801, 0.941, 0.09307, 0.9746, 0.04481, 0.9988, 0.3154, 0.9406, 0.3653, 0.9648, 0.3484, 0.9982, 0.3008, 0.9741, 0.06691, 0.7527, 0.09785, 0.7854, 0.0778, 0.8181, 0.03336, 0.7758, 0.2984, 0.7826, 0.3301, 0.7491, 0.3656, 0.775, 0.3152, 0.8176, 0.3301, 0.7491, 0.2984, 0.7826, 0.2495, 0.76, 0.2883, 0.7044, 0.5635, 0.3608, 0.5635, 0.3488, 0.6217, 0.3498, 0.6216, 0.3619, 0.3152, 0.8176, 0.3713, 0.8159, 0.3708, 0.942, 0.3154, 0.9406, 0.3965, 0.6571, 0.6752, 0.6571, 0.6785, 0.7295, 0.3932, 0.7295, 0.02172, 0.8165, 0.0778, 0.8181, 0.07801, 0.941, 0.02194, 0.9423, 0.2503, 0.7036, 0.2495, 0.76, 0.1409, 0.7609, 0.1391, 0.7044, 0.6652, 0.3811, 0.9892, 0.3572, 0.991, 0.3813, 0.667, 0.4051, 0.9693, 0.772, 0.9689, 0.3988, 0.9417, 0.3988, 0.9416, 0.7719, 0.7233, 0.7707, 0.7191, 0.4096, 0.8118, 0.4042, 0.8171, 0.7739, 0.1409, 0.7609, 0.2495, 0.76, 0.2984, 0.7826, 0.3152, 0.8176, 0.3154, 0.9406, 0.3008, 0.9741, 0.09307, 0.9746, 0.07801, 0.941, 0.0778, 0.8181, 0.09785, 0.7854, 0.6064, 0.9849, 0.4231, 0.9876, 0.4499, 0.9552, 0.5889, 0.9537, 0.05958, 0.7443, 0.09469, 0.706, 0.1043, 0.7117, 0.06691, 0.7527, 0.0288, 0.7649, 0.05958, 0.7443, 0.06691, 0.7527, 0.03336, 0.7758, 0.3381, 0.7401, 0.3708, 0.7633, 0.3656, 0.775, 0.3301, 0.7491, 0.03246, 0.9976, 0.01929, 0.9721, 0.02751, 0.9654, 0.04481, 0.9988, 0.3736, 0.9714, 0.3608, 0.9968, 0.3484, 0.9982, 0.3653, 0.9648, 0.2989, 0.6979, 0.3381, 0.7401, 0.3301, 0.7491, 0.2883, 0.7044, 0.1412, 0.694, 0.2481, 0.6931, 0.2503, 0.7036, 0.1391, 0.7044, 0.3816, 0.8179, 0.3812, 0.9399, 0.3708, 0.942, 0.3713, 0.8159, 0.01155, 0.9402, 0.01134, 0.8185, 0.02172, 0.8165, 0.02194, 0.9423, 0.9872, 0.4107, 0.9875, 0.76, 0.9693, 0.772, 0.9689, 0.3988, 0.4793, 0.7819, 0.5681, 0.7857, 0.6017, 0.8041, 0.6108, 0.8296, 0.6009, 0.9264, 0.5889, 0.9537, 0.4499, 0.9552, 0.4345, 0.9351, 0.4326, 0.8231, 0.4471, 0.7989, 0.6517, 0.8208, 0.6331, 0.9459, 0.6009, 0.9264, 0.6108, 0.8296, 0.3984, 0.949, 0.3945, 0.8084, 0.4326, 0.8231, 0.4345, 0.9351, 0.4697, 0.7466, 0.5806, 0.7476, 0.5681, 0.7857, 0.4793, 0.7819, 0.4176, 0.7711, 0.4697, 0.7466, 0.4793, 0.7819, 0.4471, 0.7989, 0.4231, 0.9876, 0.3984, 0.949, 0.4345, 0.9351, 0.4499, 0.9552, 0.6331, 0.9459, 0.6064, 0.9849, 0.5889, 0.9537, 0.6009, 0.9264, 0.3945, 0.8084, 0.4176, 0.7711, 0.4471, 0.7989, 0.4326, 0.8231, 0.6349, 0.7785, 0.6517, 0.8208, 0.6108, 0.8296, 0.6017, 0.8041, 0.5806, 0.7476, 0.6349, 0.7785, 0.6017, 0.8041, 0.5681, 0.7857, 0.616, 0.3317, 0.6161, 0.3464, 0.5458, 0.3456, 0.5458, 0.3317, 0.4091, 0.3316, 0.479, 0.3316, 0.4789, 0.3455, 0.4089, 0.3455, 0.7957, 0.3516, 0.7723, 0.3436, 0.7698, 0.3198, 0.7504, 0.3354, 0.7698, 0.3198, 0.7537, 0.3596, 0.7537, 0.3596, 0.7723, 0.3436, 0.7957, 0.3516, 0.7504, 0.3354, 0.7291, 0.3246, 0.7698, 0.3198, 0.7698, 0.3198, 0.7723, 0.3436, 0.7537, 0.3596, 0.7504, 0.3354, 0.7537, 0.3596, 0.7291, 0.3246, 0.9097, 0.327, 0.8976, 0.3505, 0.9035, 0.3248, 0.9155, 0.301, 0.9035, 0.3248, 0.8741, 0.3151, 0.9384, 0.3383, 0.8976, 0.3505, 0.9097, 0.327, 0.9155, 0.301, 0.9097, 0.327, 0.9035, 0.3248, 0.9035, 0.3248, 0.8976, 0.3505, 0.8741, 0.3151, 0.9155, 0.301, 0.9384, 0.3383, 0.9097, 0.327, 0.8602, 0.3412, 0.8377, 0.3351, 0.8338, 0.3127, 0.8168, 0.3285, 0.8338, 0.3127, 0.8216, 0.3512, 0.8216, 0.3512, 0.8377, 0.3351, 0.8602, 0.3412, 0.8168, 0.3285, 0.7956, 0.321, 0.8338, 0.3127, 0.8338, 0.3127, 0.8377, 0.3351, 0.8216, 0.3512, 0.8168, 0.3285, 0.8216, 0.3512, 0.7956, 0.321, 0.7063, 0.3275, 0.7077, 0.3519, 0.687, 0.3634, 0.6855, 0.3388, 0.687, 0.3634, 0.664, 0.3275, 0.7294, 0.3627, 0.7077, 0.3519, 0.7063, 0.3275, 0.6855, 0.3388, 0.7063, 0.3275, 0.687, 0.3634, 0.687, 0.3634, 0.7077, 0.3519, 0.7294, 0.3627, 0.6855, 0.3388, 0.664, 0.3275, 0.7063, 0.3275, 0.9671, 0.7878, 0.9669, 0.9572, 0.9485, 0.9573, 0.9512, 0.7978, 0.4197, 0.01759, 0.4199, 0.2497, 0.3347, 0.2398, 0.3359, 0.02528, 0.6831, 0.9572, 0.6829, 0.7878, 0.6988, 0.7978, 0.7015, 0.9573, 0.9103, 0.2208, 0.9254, 0.01461, 0.9752, 0.02531, 0.9582, 0.2237, 0.08651, 0.01328, 0.08047, 0.2443, 0.02783, 0.2347, 0.03187, 0.01957, 0.6778, 0.2369, 0.6728, 0.0223, 0.731, 0.01317, 0.7368, 0.2443, 0.3359, 0.02528, 0.3347, 0.2398, 0.2761, 0.248, 0.278, 0.01683, 0.6728, 0.0223, 0.6778, 0.2369, 0.5923, 0.2482, 0.5884, 0.01609, 0.5884, 0.01609, 0.5923, 0.2482, 0.4199, 0.2497, 0.4197, 0.01759, 0.278, 0.01683, 0.2761, 0.248, 0.08047, 0.2443, 0.08651, 0.01328, 0.7368, 0.2443, 0.731, 0.01317, 0.9254, 0.01461, 0.9103, 0.2208, 0.7015, 0.9573, 0.6988, 0.7978, 0.9512, 0.7978, 0.9485, 0.9573, 0.6416, 0.3764, 0.6416, 0.3934, 0.4119, 0.3929, 0.4119, 0.3758, 0.9007, 0.7691, 0.9004, 0.4133, 0.9268, 0.4133, 0.9271, 0.769, 0.5876, 0.637, 0.4646, 0.6364, 0.4108, 0.6068, 0.3923, 0.5682, 0.3923, 0.428, 0.4119, 0.3929, 0.6416, 0.3934, 0.6615, 0.4284, 0.6613, 0.5686, 0.6414, 0.6068, 0.883, 0.4232, 0.8833, 0.7592, 0.8435, 0.7592, 0.8366, 0.6785, 0.8416, 0.5908, 0.8379, 0.501, 0.8432, 0.4228, 0.4147, 0.2635, 0.3349, 0.2565, 0.3347, 0.2398, 0.4199, 0.2497, 0.7318, 0.2581, 0.6779, 0.2536, 0.6778, 0.2369, 0.7368, 0.2443, 0.3349, 0.2565, 0.2813, 0.2618, 0.2761, 0.248, 0.3347, 0.2398, 0.9481, 0.239, 0.9107, 0.2349, 0.9103, 0.2208, 0.9582, 0.2237, 0.07485, 0.2573, 0.0299, 0.2534, 0.02783, 0.2347, 0.08047, 0.2443, 0.6779, 0.2536, 0.5977, 0.2619, 0.5923, 0.2482, 0.6778, 0.2369, 0.5884, 0.264, 0.4242, 0.2654, 0.4199, 0.2497, 0.5923, 0.2482, 0.272, 0.2636, 0.0845, 0.2601, 0.08047, 0.2443, 0.2761, 0.248, 0.9107, 0.2349, 0.7418, 0.2573, 0.7368, 0.2443, 0.9103, 0.2208, 0.8833, 0.7592, 0.883, 0.4232, 0.9004, 0.4133, 0.9007, 0.7691, 0.3509, 0.4892, 0.3549, 0.382, 0.3646, 0.3983, 0.3619, 0.4869, 0.7418, 0.2573, 0.9107, 0.2349, 0.916, 0.282, 0.8314, 0.2929, 0.7469, 0.3038, 0.0845, 0.2601, 0.272, 0.2636, 0.2721, 0.3151, 0.1783, 0.3133, 0.08456, 0.3116, 0.4242, 0.2654, 0.5884, 0.264, 0.5889, 0.3157, 0.5068, 0.3164, 0.4247, 0.3171, 0.5977, 0.2619, 0.6779, 0.2536, 0.6767, 0.2931, 0.6404, 0.2995, 0.6057, 0.3095, 0.0299, 0.2534, 0.07485, 0.2573, 0.0692, 0.3043, 0.05163, 0.2983, 0.03401, 0.2948, 0.9107, 0.2349, 0.9481, 0.239, 0.9506, 0.2717, 0.933, 0.2768, 0.916, 0.282, 0.2813, 0.2618, 0.3349, 0.2565, 0.3366, 0.296, 0.3129, 0.3017, 0.29, 0.3086, 0.6779, 0.2536, 0.7318, 0.2581, 0.7235, 0.3049, 0.7005, 0.2984, 0.6767, 0.2931, 0.3349, 0.2565, 0.4147, 0.2635, 0.4075, 0.3113, 0.3728, 0.3019, 0.3366, 0.296, 0.04034, 0.4854, 0.02951, 0.4827, 0.02951, 0.3949, 0.03942, 0.3792, 0.1972, 0.633, 0.1938, 0.6532, 0.1162, 0.6518, 0.08492, 0.6334, 0.2711, 0.5579, 0.3429, 0.5604, 0.3357, 0.6188, 0.2705, 0.6238, 0.3474, 0.5971, 0.3509, 0.4892, 0.3619, 0.4869, 0.3595, 0.5762, 0.3357, 0.6188, 0.3429, 0.5604, 0.3318, 0.489, 0.3509, 0.4892, 0.3474, 0.5971, 0.3318, 0.489, 0.3469, 0.4196, 0.346, 0.3646, 0.3549, 0.382, 0.3509, 0.4892, 0.06127, 0.4852, 0.04034, 0.4854, 0.03942, 0.3792, 0.04879, 0.3621, 0.04633, 0.4168, 0.05233, 0.6152, 0.04121, 0.593, 0.04034, 0.4854, 0.06127, 0.4852, 0.0466, 0.5567, 0.04121, 0.593, 0.02966, 0.5718, 0.02951, 0.4827, 0.04034, 0.4854, 0.1959, 0.603, 0.1972, 0.633, 0.08492, 0.6334, 0.05233, 0.6152, 0.1174, 0.6219, 0.3357, 0.6188, 0.3029, 0.6362, 0.1972, 0.633, 0.1959, 0.603, 0.2705, 0.6238, 0.3029, 0.6362, 0.2713, 0.6538, 0.1938, 0.6532, 0.1972, 0.633, 0.1185, 0.5559, 0.1949, 0.5513, 0.1959, 0.603, 0.1174, 0.6219, 0.1199, 0.4122, 0.1969, 0.4151, 0.1958, 0.4883, 0.1246, 0.4877, 0.2744, 0.4128, 0.3469, 0.4196, 0.3318, 0.489, 0.2667, 0.4899, 0.1949, 0.5513, 0.2711, 0.5579, 0.2705, 0.6238, 0.1959, 0.603, 0.1958, 0.4883, 0.2667, 0.4899, 0.2711, 0.5579, 0.1949, 0.5513, 0.2667, 0.4899, 0.3318, 0.489, 0.3429, 0.5604, 0.2711, 0.5579, 0.0466, 0.5567, 0.1185, 0.5559, 0.1174, 0.6219, 0.05233, 0.6152, 0.06127, 0.4852, 0.1246, 0.4877, 0.1185, 0.5559, 0.0466, 0.5567, 0.1246, 0.4877, 0.1958, 0.4883, 0.1949, 0.5513, 0.1185, 0.5559, 0.04633, 0.4168, 0.1199, 0.4122, 0.1246, 0.4877, 0.06127, 0.4852, 0.04879, 0.3621, 0.1179, 0.3562, 0.1199, 0.4122, 0.04633, 0.4168, 0.1179, 0.3562, 0.1974, 0.359, 0.1969, 0.4151, 0.1199, 0.4122, 0.1969, 0.4151, 0.2744, 0.4128, 0.2667, 0.4899, 0.1958, 0.4883, 0.1974, 0.359, 0.2751, 0.3547, 0.2744, 0.4128, 0.1969, 0.4151, 0.2751, 0.3547, 0.346, 0.3646, 0.3469, 0.4196, 0.2744, 0.4128])
me_cube_003.materials.append(mat_material)
me_cube_003.use_remesh_preserve_volume = False
me_cube_003.use_remesh_preserve_attributes = False
me_cube_003.use_mirror_vertex_groups = False
me_cube_003.update()

# ---- objects
ob_raft = bpy.data.objects.new('raft', me_cube_000)
ob_treasure = bpy.data.objects.new('treasure', me_cube_003)

# ---- transforms, parenting, visibility, modifiers, constraints
ob_raft.location = (0.0, 0.0, 0.0)
ob_raft.rotation_euler = (0.0, 0.0, 1.571)
ob_raft.scale = (1.726, 1.726, 1.726)
ob_raft.lineart.crease_threshold = 0.0
ob_treasure.location = (-7.451e-09, 2.98e-08, -5.96e-08)
ob_treasure.rotation_euler = (0.702, -0.6979, -5.952)
ob_treasure.scale = (0.1134, 0.1125, 0.1211)
ob_treasure.lineart.crease_threshold = 0.0

# ---- collection membership
col_collection_1.objects.link(ob_raft)
col_collection_1.objects.link(ob_treasure)

# ---- scene / render settings (as saved in the file)
scene.frame_start = 1; scene.frame_end = 250; scene.frame_set(20)
scene.render.engine = 'BLENDER_EEVEE_NEXT'
scene.render.resolution_percentage = 50
scene.render.dither_intensity = 0.0
scene.cycles.use_denoising = False
scene.cycles.samples = 10
scene.cycles.sampling_pattern = 'TABULATED_SOBOL'
scene.cycles.light_sampling_threshold = 0.0
scene.cycles.use_adaptive_sampling = False
scene.cycles.use_light_tree = False
scene.cycles.blur_glossy = 0.0
scene.cycles.volume_bounces = 1
scene.cycles.pixel_filter_type = 'GAUSSIAN'
scene.cycles.sample_clamp_indirect = 0.0
scene.view_settings.view_transform = 'Standard'
bpy.context.view_layer.update()

# ---- added for rendering (the .blend has no active camera and no usable light): camera, sun
cam_auto = bpy.data.cameras.new('AutoCamera')
cam_auto.lens = 50.0
cam_auto.sensor_width = 36.0
cam_auto.clip_end = 1000.0
ob_auto_camera = bpy.data.objects.new('AutoCamera', cam_auto)
scene.collection.objects.link(ob_auto_camera)
ob_auto_camera.location = (9.64138, -12.214, 10.2131)
ob_auto_camera.rotation_euler = (1.09748, -7.21219e-08, 0.694738)
scene.camera = ob_auto_camera
light_auto_sun = bpy.data.lights.new('AutoSun', 'SUN')
light_auto_sun.energy = 3.0
light_auto_sun.angle = 0.0523599
ob_auto_sun = bpy.data.objects.new('AutoSun', light_auto_sun)
scene.collection.objects.link(ob_auto_sun)
ob_auto_sun.rotation_euler = (0.872665, 0.174533, 0.523599)
bpy.context.view_layer.update()
